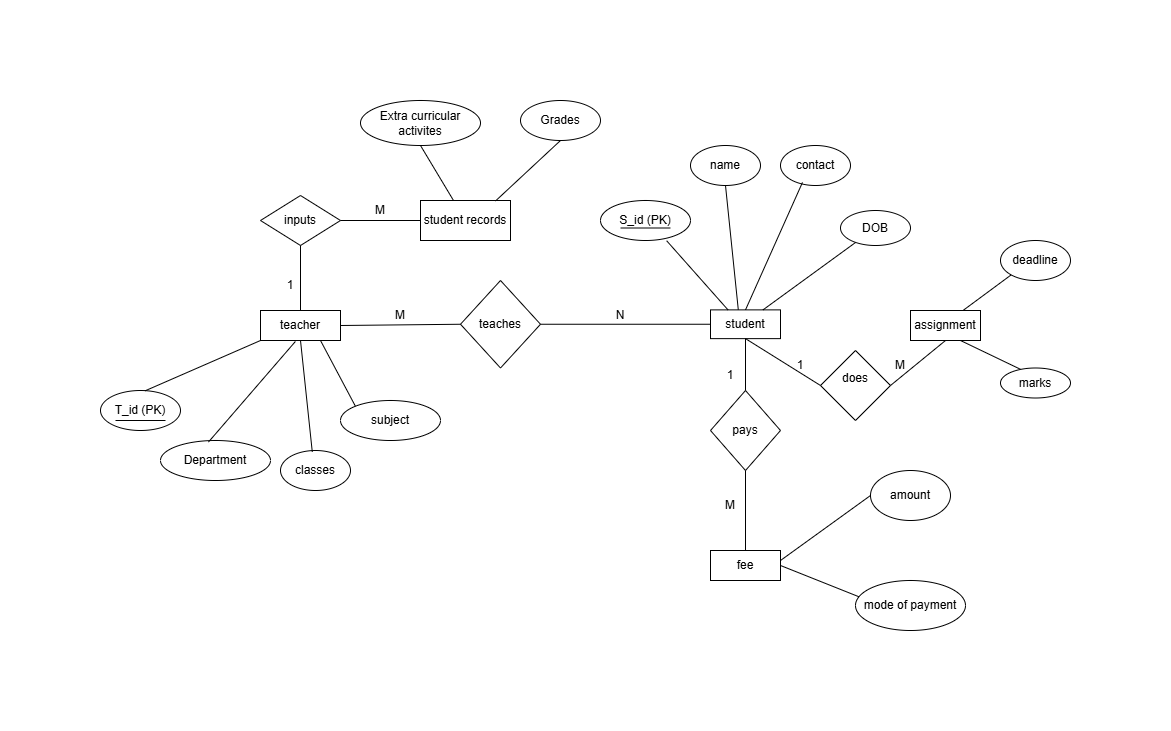

The diagram above was exported from draw.io. Its source (the exported page's mxGraphModel, read from the mxfile embedded in the PNG):
<mxGraphModel dx="1209" dy="765" grid="1" gridSize="10" guides="1" tooltips="1" connect="1" arrows="1" fold="1" page="1" pageScale="1" pageWidth="5000" pageHeight="5000" math="0" shadow="0" extFonts="Permanent Marker^https://fonts.googleapis.com/css?family=Permanent+Marker">
  <root>
    <mxCell id="0" />
    <mxCell id="1" parent="0" />
    <mxCell id="fquDy4eV6vZEcBzhDLoE-1" parent="1" style="rounded=0;whiteSpace=wrap;html=1;" value="student" vertex="1">
      <mxGeometry height="28.75" width="70" x="1710" y="229.38" as="geometry" />
    </mxCell>
    <mxCell id="fquDy4eV6vZEcBzhDLoE-4" parent="1" style="rounded=0;whiteSpace=wrap;html=1;" value="fee" vertex="1">
      <mxGeometry height="30" width="70" x="1710" y="470" as="geometry" />
    </mxCell>
    <mxCell id="fquDy4eV6vZEcBzhDLoE-7" parent="1" style="rounded=0;whiteSpace=wrap;html=1;" value="teacher" vertex="1">
      <mxGeometry height="30" width="80" x="1260" y="230" as="geometry" />
    </mxCell>
    <mxCell id="fquDy4eV6vZEcBzhDLoE-10" parent="1" style="rounded=0;whiteSpace=wrap;html=1;" value="student records" vertex="1">
      <mxGeometry height="40" width="90" x="1420" y="120" as="geometry" />
    </mxCell>
    <mxCell id="fquDy4eV6vZEcBzhDLoE-19" parent="1" style="ellipse;whiteSpace=wrap;html=1;" value="&lt;div&gt;amount&lt;/div&gt;" vertex="1">
      <mxGeometry height="50" width="80" x="1870" y="390" as="geometry" />
    </mxCell>
    <mxCell id="fquDy4eV6vZEcBzhDLoE-21" parent="1" style="ellipse;whiteSpace=wrap;html=1;" value="&lt;p dir=&quot;auto&quot; style=&quot;white-space-collapse: preserve;&quot;&gt;mode of payment&lt;/p&gt;" vertex="1">
      <mxGeometry height="50" width="110" x="1855" y="500" as="geometry" />
    </mxCell>
    <mxCell id="fquDy4eV6vZEcBzhDLoE-26" parent="1" style="ellipse;whiteSpace=wrap;html=1;" value="classes" vertex="1">
      <mxGeometry height="40" width="70" x="1280" y="370" as="geometry" />
    </mxCell>
    <mxCell id="fquDy4eV6vZEcBzhDLoE-28" parent="1" style="ellipse;whiteSpace=wrap;html=1;" value="T_id (PK)" vertex="1">
      <mxGeometry height="40" width="80" x="1100" y="310" as="geometry" />
    </mxCell>
    <mxCell id="fquDy4eV6vZEcBzhDLoE-29" parent="1" style="ellipse;whiteSpace=wrap;html=1;" value="Department" vertex="1">
      <mxGeometry height="40" width="110" x="1160" y="360" as="geometry" />
    </mxCell>
    <mxCell id="fquDy4eV6vZEcBzhDLoE-35" parent="1" style="ellipse;whiteSpace=wrap;html=1;" value="Grades" vertex="1">
      <mxGeometry height="40" width="80" x="1520" y="20" as="geometry" />
    </mxCell>
    <mxCell id="fquDy4eV6vZEcBzhDLoE-36" parent="1" style="ellipse;whiteSpace=wrap;html=1;" value="Extra curricular activites" vertex="1">
      <mxGeometry height="45" width="120" x="1360" y="20" as="geometry" />
    </mxCell>
    <mxCell id="fquDy4eV6vZEcBzhDLoE-51" parent="1" style="rhombus;whiteSpace=wrap;html=1;" value="pays" vertex="1">
      <mxGeometry height="80" width="70" x="1710" y="310" as="geometry" />
    </mxCell>
    <mxCell id="fquDy4eV6vZEcBzhDLoE-52" edge="1" parent="1" source="fquDy4eV6vZEcBzhDLoE-51" style="endArrow=none;html=1;rounded=0;entryX=0.5;entryY=1;entryDx=0;entryDy=0;exitX=0.5;exitY=0;exitDx=0;exitDy=0;" target="fquDy4eV6vZEcBzhDLoE-1" value="">
      <mxGeometry height="50" relative="1" width="50" as="geometry">
        <mxPoint x="1830" y="350" as="sourcePoint" />
        <mxPoint x="1880" y="300" as="targetPoint" />
      </mxGeometry>
    </mxCell>
    <mxCell id="fquDy4eV6vZEcBzhDLoE-56" edge="1" parent="1" source="fquDy4eV6vZEcBzhDLoE-4" style="endArrow=none;html=1;rounded=0;exitX=1;exitY=0.5;exitDx=0;exitDy=0;entryX=0.031;entryY=0.325;entryDx=0;entryDy=0;entryPerimeter=0;" target="fquDy4eV6vZEcBzhDLoE-21" value="">
      <mxGeometry height="50" relative="1" width="50" as="geometry">
        <mxPoint x="1960" y="500" as="sourcePoint" />
        <mxPoint x="2010" y="450" as="targetPoint" />
      </mxGeometry>
    </mxCell>
    <mxCell id="fquDy4eV6vZEcBzhDLoE-58" edge="1" parent="1" style="endArrow=none;html=1;rounded=0;entryX=0;entryY=0.5;entryDx=0;entryDy=0;" target="fquDy4eV6vZEcBzhDLoE-19" value="">
      <mxGeometry height="50" relative="1" width="50" as="geometry">
        <mxPoint x="1780" y="480" as="sourcePoint" />
        <mxPoint x="1950" y="450" as="targetPoint" />
      </mxGeometry>
    </mxCell>
    <mxCell id="fquDy4eV6vZEcBzhDLoE-67" parent="1" style="rhombus;whiteSpace=wrap;html=1;" value="inputs" vertex="1">
      <mxGeometry height="50" width="80" x="1260" y="115" as="geometry" />
    </mxCell>
    <mxCell id="fquDy4eV6vZEcBzhDLoE-70" parent="1" style="rhombus;whiteSpace=wrap;html=1;" value="teaches" vertex="1">
      <mxGeometry height="87.5" width="80" x="1460" y="200" as="geometry" />
    </mxCell>
    <mxCell id="fquDy4eV6vZEcBzhDLoE-72" edge="1" parent="1" source="fquDy4eV6vZEcBzhDLoE-28" style="endArrow=none;html=1;rounded=0;exitX=0.554;exitY=0.011;exitDx=0;exitDy=0;exitPerimeter=0;entryX=0;entryY=1;entryDx=0;entryDy=0;" target="fquDy4eV6vZEcBzhDLoE-7" value="">
      <mxGeometry height="50" relative="1" width="50" as="geometry">
        <mxPoint x="1720" y="580" as="sourcePoint" />
        <mxPoint x="1770" y="530" as="targetPoint" />
      </mxGeometry>
    </mxCell>
    <mxCell id="fquDy4eV6vZEcBzhDLoE-73" edge="1" parent="1" source="fquDy4eV6vZEcBzhDLoE-7" style="endArrow=none;html=1;rounded=0;exitX=0.436;exitY=1.033;exitDx=0;exitDy=0;exitPerimeter=0;entryX=0.436;entryY=0.039;entryDx=0;entryDy=0;entryPerimeter=0;" target="fquDy4eV6vZEcBzhDLoE-29" value="">
      <mxGeometry height="50" relative="1" width="50" as="geometry">
        <mxPoint x="1720" y="580" as="sourcePoint" />
        <mxPoint x="1761" y="630" as="targetPoint" />
      </mxGeometry>
    </mxCell>
    <mxCell id="fquDy4eV6vZEcBzhDLoE-77" edge="1" parent="1" source="fquDy4eV6vZEcBzhDLoE-26" style="endArrow=none;html=1;rounded=0;entryX=0.5;entryY=1;entryDx=0;entryDy=0;exitX=0.454;exitY=0.036;exitDx=0;exitDy=0;exitPerimeter=0;" target="fquDy4eV6vZEcBzhDLoE-7" value="">
      <mxGeometry height="50" relative="1" width="50" as="geometry">
        <mxPoint x="1660" y="690" as="sourcePoint" />
        <mxPoint x="1710" y="640" as="targetPoint" />
      </mxGeometry>
    </mxCell>
    <mxCell id="tc7df8VCTQ0YVQvHNgeJ-6" edge="1" parent="1" source="fquDy4eV6vZEcBzhDLoE-10" style="endArrow=none;html=1;rounded=0;entryX=0.5;entryY=1;entryDx=0;entryDy=0;" target="fquDy4eV6vZEcBzhDLoE-36" value="">
      <mxGeometry height="50" relative="1" width="50" as="geometry">
        <mxPoint x="1590" y="260" as="sourcePoint" />
        <mxPoint x="1640" y="210" as="targetPoint" />
      </mxGeometry>
    </mxCell>
    <mxCell id="tc7df8VCTQ0YVQvHNgeJ-7" edge="1" parent="1" source="fquDy4eV6vZEcBzhDLoE-7" style="endArrow=none;html=1;rounded=0;exitX=1;exitY=0.5;exitDx=0;exitDy=0;entryX=0;entryY=0.5;entryDx=0;entryDy=0;" target="fquDy4eV6vZEcBzhDLoE-70" value="">
      <mxGeometry height="50" relative="1" width="50" as="geometry">
        <mxPoint x="1590" y="260" as="sourcePoint" />
        <mxPoint x="1640" y="210" as="targetPoint" />
      </mxGeometry>
    </mxCell>
    <mxCell id="tc7df8VCTQ0YVQvHNgeJ-8" edge="1" parent="1" source="fquDy4eV6vZEcBzhDLoE-7" style="endArrow=none;html=1;rounded=0;entryX=0.5;entryY=1;entryDx=0;entryDy=0;exitX=0.5;exitY=0;exitDx=0;exitDy=0;" target="fquDy4eV6vZEcBzhDLoE-67" value="">
      <mxGeometry height="50" relative="1" width="50" as="geometry">
        <mxPoint x="1740" y="220" as="sourcePoint" />
        <mxPoint x="1790" y="170" as="targetPoint" />
      </mxGeometry>
    </mxCell>
    <mxCell id="tc7df8VCTQ0YVQvHNgeJ-9" parent="1" style="ellipse;whiteSpace=wrap;html=1;" value="subject" vertex="1">
      <mxGeometry height="40" width="100" x="1340" y="320" as="geometry" />
    </mxCell>
    <mxCell id="tc7df8VCTQ0YVQvHNgeJ-10" edge="1" parent="1" source="tc7df8VCTQ0YVQvHNgeJ-9" style="endArrow=none;html=1;rounded=0;entryX=0.75;entryY=1;entryDx=0;entryDy=0;exitX=0;exitY=0;exitDx=0;exitDy=0;" target="fquDy4eV6vZEcBzhDLoE-7" value="">
      <mxGeometry height="50" relative="1" width="50" as="geometry">
        <mxPoint x="1740" y="220" as="sourcePoint" />
        <mxPoint x="1790" y="170" as="targetPoint" />
      </mxGeometry>
    </mxCell>
    <mxCell id="tc7df8VCTQ0YVQvHNgeJ-17" edge="1" parent="1" source="fquDy4eV6vZEcBzhDLoE-70" style="endArrow=none;html=1;rounded=0;exitX=1;exitY=0.5;exitDx=0;exitDy=0;entryX=0;entryY=0.5;entryDx=0;entryDy=0;" target="fquDy4eV6vZEcBzhDLoE-1" value="">
      <mxGeometry height="50" relative="1" width="50" as="geometry">
        <mxPoint x="1630" y="250" as="sourcePoint" />
        <mxPoint x="1680" y="200" as="targetPoint" />
      </mxGeometry>
    </mxCell>
    <mxCell id="gJKvlkeefsFqHToJH4Z5-4" edge="1" parent="1" source="fquDy4eV6vZEcBzhDLoE-10" style="endArrow=none;html=1;rounded=0;exitX=0.833;exitY=0.013;exitDx=0;exitDy=0;exitPerimeter=0;entryX=0.5;entryY=1;entryDx=0;entryDy=0;" target="fquDy4eV6vZEcBzhDLoE-35" value="">
      <mxGeometry height="50" relative="1" width="50" as="geometry">
        <mxPoint x="1490" y="150" as="sourcePoint" />
        <mxPoint x="1510" y="50" as="targetPoint" />
      </mxGeometry>
    </mxCell>
    <mxCell id="gJKvlkeefsFqHToJH4Z5-5" edge="1" parent="1" source="fquDy4eV6vZEcBzhDLoE-67" style="endArrow=none;html=1;rounded=0;entryX=0;entryY=0.5;entryDx=0;entryDy=0;exitX=1;exitY=0.5;exitDx=0;exitDy=0;" target="fquDy4eV6vZEcBzhDLoE-10" value="">
      <mxGeometry height="50" relative="1" width="50" as="geometry">
        <mxPoint x="1300" y="190" as="sourcePoint" />
        <mxPoint x="1350" y="140" as="targetPoint" />
      </mxGeometry>
    </mxCell>
    <mxCell id="gJKvlkeefsFqHToJH4Z5-7" edge="1" parent="1" source="fquDy4eV6vZEcBzhDLoE-4" style="endArrow=none;html=1;rounded=0;entryX=0.5;entryY=1;entryDx=0;entryDy=0;exitX=0.5;exitY=0;exitDx=0;exitDy=0;" target="fquDy4eV6vZEcBzhDLoE-51" value="">
      <mxGeometry height="50" relative="1" width="50" as="geometry">
        <mxPoint x="1590" y="390" as="sourcePoint" />
        <mxPoint x="1640" y="340" as="targetPoint" />
      </mxGeometry>
    </mxCell>
    <mxCell id="gJKvlkeefsFqHToJH4Z5-8" parent="1" style="ellipse;whiteSpace=wrap;html=1;" value="S_id (PK)" vertex="1">
      <mxGeometry height="40" width="90" x="1600" y="120" as="geometry" />
    </mxCell>
    <mxCell id="gJKvlkeefsFqHToJH4Z5-9" parent="1" style="ellipse;whiteSpace=wrap;html=1;" value="name" vertex="1">
      <mxGeometry height="40" width="70" x="1690" y="65" as="geometry" />
    </mxCell>
    <mxCell id="gJKvlkeefsFqHToJH4Z5-10" parent="1" style="ellipse;whiteSpace=wrap;html=1;" value="contact" vertex="1">
      <mxGeometry height="40" width="70" x="1780" y="65" as="geometry" />
    </mxCell>
    <mxCell id="gJKvlkeefsFqHToJH4Z5-12" parent="1" style="ellipse;whiteSpace=wrap;html=1;" value="DOB" vertex="1">
      <mxGeometry height="35" width="70" x="1840" y="130" as="geometry" />
    </mxCell>
    <mxCell id="gJKvlkeefsFqHToJH4Z5-13" edge="1" parent="1" source="fquDy4eV6vZEcBzhDLoE-1" style="endArrow=none;html=1;rounded=0;entryX=0.735;entryY=1.006;entryDx=0;entryDy=0;entryPerimeter=0;exitX=0.25;exitY=0;exitDx=0;exitDy=0;" target="gJKvlkeefsFqHToJH4Z5-8" value="">
      <mxGeometry height="50" relative="1" width="50" as="geometry">
        <mxPoint x="1550" y="180" as="sourcePoint" />
        <mxPoint x="1600" y="130" as="targetPoint" />
      </mxGeometry>
    </mxCell>
    <mxCell id="gJKvlkeefsFqHToJH4Z5-14" edge="1" parent="1" source="fquDy4eV6vZEcBzhDLoE-1" style="endArrow=none;html=1;rounded=0;entryX=0.5;entryY=1;entryDx=0;entryDy=0;exitX=0.397;exitY=-0.005;exitDx=0;exitDy=0;exitPerimeter=0;" target="gJKvlkeefsFqHToJH4Z5-9" value="">
      <mxGeometry height="50" relative="1" width="50" as="geometry">
        <mxPoint x="1730" y="230" as="sourcePoint" />
        <mxPoint x="1600" y="130" as="targetPoint" />
      </mxGeometry>
    </mxCell>
    <mxCell id="gJKvlkeefsFqHToJH4Z5-15" edge="1" parent="1" source="fquDy4eV6vZEcBzhDLoE-1" style="endArrow=none;html=1;rounded=0;entryX=0.314;entryY=0.923;entryDx=0;entryDy=0;entryPerimeter=0;exitX=0.5;exitY=0;exitDx=0;exitDy=0;" target="gJKvlkeefsFqHToJH4Z5-10" value="">
      <mxGeometry height="50" relative="1" width="50" as="geometry">
        <mxPoint x="1550" y="180" as="sourcePoint" />
        <mxPoint x="1600" y="130" as="targetPoint" />
      </mxGeometry>
    </mxCell>
    <mxCell id="gJKvlkeefsFqHToJH4Z5-16" edge="1" parent="1" source="fquDy4eV6vZEcBzhDLoE-1" style="endArrow=none;html=1;rounded=0;exitX=0.75;exitY=0;exitDx=0;exitDy=0;" target="gJKvlkeefsFqHToJH4Z5-12" value="">
      <mxGeometry height="50" relative="1" width="50" as="geometry">
        <mxPoint x="1550" y="180" as="sourcePoint" />
        <mxPoint x="1600" y="130" as="targetPoint" />
      </mxGeometry>
    </mxCell>
    <mxCell id="gJKvlkeefsFqHToJH4Z5-17" parent="1" style="rounded=0;whiteSpace=wrap;html=1;" value="assignment" vertex="1">
      <mxGeometry height="30" width="70" x="1910" y="230" as="geometry" />
    </mxCell>
    <mxCell id="gJKvlkeefsFqHToJH4Z5-18" parent="1" style="ellipse;whiteSpace=wrap;html=1;" value="deadline" vertex="1">
      <mxGeometry height="40" width="70" x="2000" y="160" as="geometry" />
    </mxCell>
    <mxCell id="gJKvlkeefsFqHToJH4Z5-19" parent="1" style="ellipse;whiteSpace=wrap;html=1;" value="marks" vertex="1">
      <mxGeometry height="30" width="70" x="2000" y="287.5" as="geometry" />
    </mxCell>
    <mxCell id="gJKvlkeefsFqHToJH4Z5-24" edge="1" parent="1" source="gJKvlkeefsFqHToJH4Z5-17" style="endArrow=none;html=1;rounded=0;entryX=0;entryY=1;entryDx=0;entryDy=0;exitX=0.75;exitY=0;exitDx=0;exitDy=0;" target="gJKvlkeefsFqHToJH4Z5-18" value="">
      <mxGeometry height="50" relative="1" width="50" as="geometry">
        <mxPoint x="1720" y="290" as="sourcePoint" />
        <mxPoint x="1770" y="240" as="targetPoint" />
      </mxGeometry>
    </mxCell>
    <mxCell id="gJKvlkeefsFqHToJH4Z5-25" edge="1" parent="1" source="gJKvlkeefsFqHToJH4Z5-17" style="endArrow=none;html=1;rounded=0;entryX=0.279;entryY=0.036;entryDx=0;entryDy=0;entryPerimeter=0;exitX=0.714;exitY=1;exitDx=0;exitDy=0;exitPerimeter=0;" target="gJKvlkeefsFqHToJH4Z5-19" value="">
      <mxGeometry height="50" relative="1" width="50" as="geometry">
        <mxPoint x="1720" y="290" as="sourcePoint" />
        <mxPoint x="1770" y="240" as="targetPoint" />
      </mxGeometry>
    </mxCell>
    <mxCell id="gJKvlkeefsFqHToJH4Z5-26" parent="1" style="rhombus;whiteSpace=wrap;html=1;" value="does&lt;div&gt;&lt;div&gt;&lt;br&gt;&lt;/div&gt;&lt;/div&gt;" vertex="1">
      <mxGeometry height="70" width="70" x="1820" y="270" as="geometry" />
    </mxCell>
    <mxCell id="gJKvlkeefsFqHToJH4Z5-27" edge="1" parent="1" source="gJKvlkeefsFqHToJH4Z5-26" style="endArrow=none;html=1;rounded=0;exitX=0;exitY=0.5;exitDx=0;exitDy=0;entryX=0.5;entryY=1;entryDx=0;entryDy=0;" target="fquDy4eV6vZEcBzhDLoE-1" value="">
      <mxGeometry height="50" relative="1" width="50" as="geometry">
        <mxPoint x="1720" y="290" as="sourcePoint" />
        <mxPoint x="1770" y="240" as="targetPoint" />
      </mxGeometry>
    </mxCell>
    <mxCell id="gJKvlkeefsFqHToJH4Z5-28" edge="1" parent="1" source="gJKvlkeefsFqHToJH4Z5-26" style="endArrow=none;html=1;rounded=0;entryX=0.5;entryY=1;entryDx=0;entryDy=0;exitX=1;exitY=0.5;exitDx=0;exitDy=0;" target="gJKvlkeefsFqHToJH4Z5-17" value="">
      <mxGeometry height="50" relative="1" width="50" as="geometry">
        <mxPoint x="1720" y="290" as="sourcePoint" />
        <mxPoint x="1770" y="240" as="targetPoint" />
      </mxGeometry>
    </mxCell>
    <mxCell id="gJKvlkeefsFqHToJH4Z5-29" parent="1" style="text;html=1;whiteSpace=wrap;strokeColor=none;fillColor=none;align=center;verticalAlign=middle;rounded=0;" value="M" vertex="1">
      <mxGeometry height="30" width="60" x="1370" y="220" as="geometry" />
    </mxCell>
    <mxCell id="gJKvlkeefsFqHToJH4Z5-30" parent="1" style="text;html=1;whiteSpace=wrap;strokeColor=none;fillColor=none;align=center;verticalAlign=middle;rounded=0;" value="N" vertex="1">
      <mxGeometry height="30" width="60" x="1590" y="220" as="geometry" />
    </mxCell>
    <mxCell id="gJKvlkeefsFqHToJH4Z5-31" parent="1" style="text;html=1;whiteSpace=wrap;strokeColor=none;fillColor=none;align=center;verticalAlign=middle;rounded=0;" value="1" vertex="1">
      <mxGeometry height="30" width="60" x="1260" y="190" as="geometry" />
    </mxCell>
    <mxCell id="gJKvlkeefsFqHToJH4Z5-32" parent="1" style="text;html=1;whiteSpace=wrap;strokeColor=none;fillColor=none;align=center;verticalAlign=middle;rounded=0;" value="M" vertex="1">
      <mxGeometry height="30" width="60" x="1350" y="115" as="geometry" />
    </mxCell>
    <mxCell id="gJKvlkeefsFqHToJH4Z5-33" parent="1" style="text;html=1;whiteSpace=wrap;strokeColor=none;fillColor=none;align=center;verticalAlign=middle;rounded=0;" value="1" vertex="1">
      <mxGeometry height="30" width="60" x="1700" y="280" as="geometry" />
    </mxCell>
    <mxCell id="gJKvlkeefsFqHToJH4Z5-34" parent="1" style="text;html=1;whiteSpace=wrap;strokeColor=none;fillColor=none;align=center;verticalAlign=middle;rounded=0;" value="M" vertex="1">
      <mxGeometry height="30" width="60" x="1700" y="410" as="geometry" />
    </mxCell>
    <mxCell id="gJKvlkeefsFqHToJH4Z5-35" parent="1" style="text;html=1;whiteSpace=wrap;strokeColor=none;fillColor=none;align=center;verticalAlign=middle;rounded=0;" value="1" vertex="1">
      <mxGeometry height="30" width="60" x="1770" y="270" as="geometry" />
    </mxCell>
    <mxCell id="gJKvlkeefsFqHToJH4Z5-37" parent="1" style="text;html=1;whiteSpace=wrap;strokeColor=none;fillColor=none;align=center;verticalAlign=middle;rounded=0;" value="M" vertex="1">
      <mxGeometry height="30" width="60" x="1870" y="270" as="geometry" />
    </mxCell>
    <mxCell id="gJKvlkeefsFqHToJH4Z5-41" parent="1" style="line;strokeWidth=1;rotatable=0;dashed=0;labelPosition=right;align=left;verticalAlign=middle;spacingTop=0;spacingLeft=6;points=[];portConstraint=eastwest;" value="" vertex="1">
      <mxGeometry height="10" width="50" x="1115" y="335" as="geometry" />
    </mxCell>
    <mxCell id="gJKvlkeefsFqHToJH4Z5-42" edge="1" parent="1" source="fquDy4eV6vZEcBzhDLoE-28" style="edgeStyle=orthogonalEdgeStyle;rounded=0;orthogonalLoop=1;jettySize=auto;html=1;exitX=0.5;exitY=1;exitDx=0;exitDy=0;" target="fquDy4eV6vZEcBzhDLoE-28">
      <mxGeometry relative="1" as="geometry" />
    </mxCell>
    <mxCell id="gJKvlkeefsFqHToJH4Z5-43" parent="1" style="line;strokeWidth=1;rotatable=0;dashed=0;labelPosition=right;align=left;verticalAlign=middle;spacingTop=0;spacingLeft=6;points=[];portConstraint=eastwest;" value="" vertex="1">
      <mxGeometry height="10" width="50" x="1620" y="142.5" as="geometry" />
    </mxCell>
  </root>
</mxGraphModel>